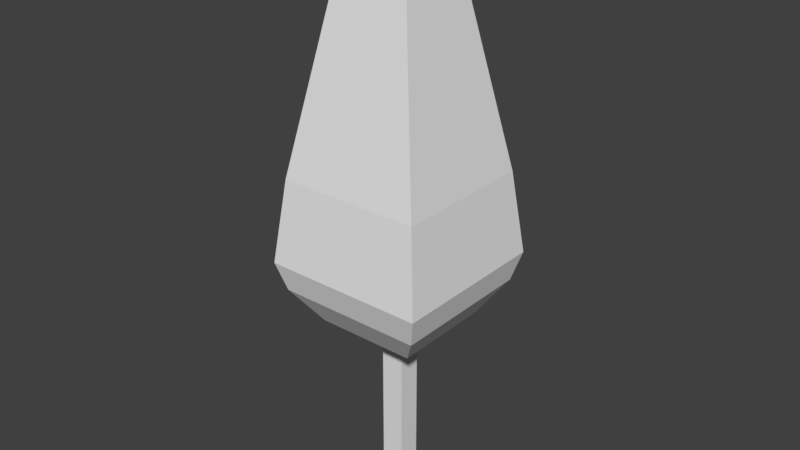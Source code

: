 # Source: Pohon1.blend  (saved by Blender 2.78.0; exported with 4.5.12 LTS)
import bpy
from mathutils import Matrix  # noqa: F401  (used for matrix-valued properties, if any)

bpy.ops.wm.read_factory_settings(use_empty=True)
scene = bpy.context.scene
scene.name = 'Scene'

# ---- collections
col_collection_1 = bpy.data.collections.new('Collection 1'); scene.collection.children.link(col_collection_1)

# ---- materials (node trees are filled in below, after node groups)
mat_material = bpy.data.materials.new('Material')
mat_material.alpha_threshold = 0.0
mat_material.use_transparent_shadow = False
mat_material.roughness = 0.5
mat_material.line_color = (0.0, 0.0, 0.0, 1.0)

# ---- material node trees

# ---- world
world_world = bpy.data.worlds.new('World'); scene.world = world_world
world_world.color = (0.05088, 0.05088, 0.05088)
world_world.use_sun_shadow = False
world_world.sun_shadow_jitter_overblur = 0.0
world_world.cycles.sampling_method = 'MANUAL'

# ---- meshes
me_cube = bpy.data.meshes.new('Cube')
me_cube.from_pydata([(0.2285, 0.2285, -6.007), (0.2285, -0.2285, -6.007), (-0.2285, -0.2285, -6.007), (-0.2285, 0.2285, -6.007), (0.2285, 0.2285, -2.352), (0.2285, -0.2285, -2.352), (-0.2285, -0.2285, -2.352), (-0.2285, 0.2285, -2.352), (0.9918, 0.9918, -2.237), (0.9918, -0.9918, -2.237), (-0.9918, 0.9918, -2.237), (-0.9918, -0.9918, -2.237), (1.449, 1.449, -1.547), (1.449, -1.449, -1.547), (-1.449, 1.449, -1.547), (-1.449, -1.449, -1.547), (1.608, 1.608, -0.9716), (1.608, -1.608, -0.9716), (-1.608, 1.608, -0.9716), (-1.608, -1.608, -0.9716), (1.412, 1.412, 0.6677), (1.412, -1.412, 0.6677), (-1.412, 1.412, 0.6677), (-1.412, -1.412, 0.6677), (0.7678, 0.7678, 4.09), (0.7678, -0.7678, 4.09), (-0.7678, 0.7678, 4.09), (-0.7678, -0.7678, 4.09), (0.4425, 0.4425, 4.867), (0.4425, -0.4425, 4.867), (-0.4425, 0.4425, 4.867), (-0.4425, -0.4425, 4.867), (0.1941, 0.1941, 5.384), (0.1941, -0.1941, 5.384), (-0.1941, 0.1941, 5.384), (-0.1941, -0.1941, 5.384)], [], [(0, 1, 2, 3), (7, 6, 11, 10), (0, 4, 5, 1), (1, 5, 6, 2), (2, 6, 7, 3), (4, 0, 3, 7), (10, 11, 15, 14), (4, 7, 10, 8), (6, 5, 9, 11), (5, 4, 8, 9), (15, 13, 17, 19), (8, 10, 14, 12), (11, 9, 13, 15), (9, 8, 12, 13), (17, 16, 20, 21), (13, 12, 16, 17), (14, 15, 19, 18), (12, 14, 18, 16), (22, 23, 27, 26), (18, 19, 23, 22), (16, 18, 22, 20), (19, 17, 21, 23), (27, 25, 29, 31), (20, 22, 26, 24), (23, 21, 25, 27), (21, 20, 24, 25), (30, 31, 35, 34), (25, 24, 28, 29), (26, 27, 31, 30), (24, 26, 30, 28), (32, 34, 35, 33), (28, 30, 34, 32), (31, 29, 33, 35), (29, 28, 32, 33)])
_uv = me_cube.uv_layers.new(name='UVMap')
_uv.uv.foreach_set('vector', [0.1388, 0.0001923, 0.1388, 0.03469, 0.1043, 0.03469, 0.1043, 0.0001922, 0.8333, 0.276, 0.8678, 0.276, 0.9254, 0.3343, 0.7757, 0.3343, 0.3818, 0.0001934, 0.3818, 0.276, 0.3473, 0.276, 0.3473, 0.0001922, 0.1388, 0.03469, 0.1388, 0.3105, 0.1043, 0.3105, 0.1043, 0.03469, 0.8678, 0.0001923, 0.8678, 0.276, 0.8333, 0.276, 0.8333, 0.0001922, 0.5903, 0.276, 0.5903, 0.0001922, 0.6248, 0.0001922, 0.6248, 0.276, 0.7757, 0.3343, 0.9254, 0.3343, 0.9599, 0.3967, 0.7412, 0.3967, 0.5903, 0.276, 0.6248, 0.276, 0.6824, 0.3343, 0.5327, 0.3343, 0.1043, 0.3105, 0.1388, 0.3105, 0.1964, 0.3688, 0.04666, 0.3688, 0.3473, 0.276, 0.3818, 0.276, 0.4394, 0.3343, 0.2897, 0.3343, 0.01219, 0.4312, 0.2308, 0.4312, 0.2428, 0.4763, 0.0001922, 0.4763, 0.5327, 0.3343, 0.6824, 0.3343, 0.7168, 0.3967, 0.4982, 0.3967, 0.04666, 0.3688, 0.1964, 0.3688, 0.2308, 0.4312, 0.01219, 0.4312, 0.2897, 0.3343, 0.4394, 0.3343, 0.4738, 0.3967, 0.2552, 0.3967, 0.2432, 0.4418, 0.4858, 0.4418, 0.4711, 0.5664, 0.2579, 0.5664, 0.2552, 0.3967, 0.4738, 0.3967, 0.4858, 0.4418, 0.2432, 0.4418, 0.7412, 0.3967, 0.9599, 0.3967, 0.9719, 0.4418, 0.7292, 0.4418, 0.4982, 0.3967, 0.7168, 0.3967, 0.7288, 0.4418, 0.4862, 0.4418, 0.744, 0.5664, 0.9571, 0.5664, 0.9085, 0.8292, 0.7926, 0.8292, 0.7292, 0.4418, 0.9719, 0.4418, 0.9571, 0.5664, 0.744, 0.5664, 0.4862, 0.4418, 0.7288, 0.4418, 0.7141, 0.5664, 0.501, 0.5664, 0.0001922, 0.4763, 0.2428, 0.4763, 0.2281, 0.6009, 0.01493, 0.6009, 0.06357, 0.8637, 0.1794, 0.8637, 0.1549, 0.9272, 0.08812, 0.9272, 0.501, 0.5664, 0.7141, 0.5664, 0.6655, 0.8292, 0.5496, 0.8292, 0.01493, 0.6009, 0.2281, 0.6009, 0.1794, 0.8637, 0.06357, 0.8637, 0.2579, 0.5664, 0.4711, 0.5664, 0.4224, 0.8292, 0.3066, 0.8292, 0.8172, 0.8927, 0.8839, 0.8927, 0.8652, 0.936, 0.8359, 0.936, 0.3066, 0.8292, 0.4224, 0.8292, 0.3979, 0.8927, 0.3311, 0.8927, 0.7926, 0.8292, 0.9085, 0.8292, 0.8839, 0.8927, 0.8172, 0.8927, 0.5496, 0.8292, 0.6655, 0.8292, 0.6409, 0.8927, 0.5741, 0.8927, 0.1362, 0.9998, 0.1069, 0.9998, 0.1069, 0.9705, 0.1362, 0.9705, 0.5741, 0.8927, 0.6409, 0.8927, 0.6222, 0.936, 0.5929, 0.936, 0.08812, 0.9272, 0.1549, 0.9272, 0.1362, 0.9705, 0.1069, 0.9705, 0.3311, 0.8927, 0.3979, 0.8927, 0.3791, 0.936, 0.3499, 0.936])
me_cube.materials.append(mat_material)
me_cube.use_remesh_preserve_volume = False
me_cube.use_remesh_preserve_attributes = False
me_cube.use_mirror_vertex_groups = False
me_cube.update()

# ---- objects
ob_pohon_besar_1 = bpy.data.objects.new('Pohon Besar 1', me_cube)

# ---- transforms, parenting, visibility, modifiers, constraints
ob_pohon_besar_1.location = (0.0, 0.0, 0.0)
ob_pohon_besar_1.lock_rotations_4d = False
ob_pohon_besar_1.empty_display_type = 'ARROWS'
ob_pohon_besar_1.lineart.crease_threshold = 0.0

# ---- collection membership
col_collection_1.objects.link(ob_pohon_besar_1)

# ---- scene / render settings (as saved in the file)
scene.frame_start = 1; scene.frame_end = 250; scene.frame_set(1)
scene.render.engine = 'BLENDER_EEVEE_NEXT'
scene.render.resolution_percentage = 50
scene.render.dither_intensity = 0.0
scene.cycles.use_denoising = False
scene.cycles.samples = 128
scene.cycles.sampling_pattern = 'TABULATED_SOBOL'
scene.cycles.light_sampling_threshold = 0.0
scene.cycles.use_adaptive_sampling = False
scene.cycles.use_light_tree = False
scene.cycles.blur_glossy = 0.0
scene.cycles.sample_clamp_indirect = 0.0
scene.view_settings.view_transform = 'Standard'
bpy.context.view_layer.update()

# ---- added for rendering (the .blend has no active camera and no usable light): camera, sun
cam_auto = bpy.data.cameras.new('AutoCamera')
cam_auto.lens = 50.0
cam_auto.sensor_width = 36.0
cam_auto.clip_end = 1000.0
ob_auto_camera = bpy.data.objects.new('AutoCamera', cam_auto)
scene.collection.objects.link(ob_auto_camera)
ob_auto_camera.location = (11.3485, -13.6181, 8.7672)
ob_auto_camera.rotation_euler = (1.09748, -7.21219e-08, 0.694738)
scene.camera = ob_auto_camera
light_auto_sun = bpy.data.lights.new('AutoSun', 'SUN')
light_auto_sun.energy = 3.0
light_auto_sun.angle = 0.0523599
ob_auto_sun = bpy.data.objects.new('AutoSun', light_auto_sun)
scene.collection.objects.link(ob_auto_sun)
ob_auto_sun.rotation_euler = (0.872665, 0.174533, 0.523599)
bpy.context.view_layer.update()
